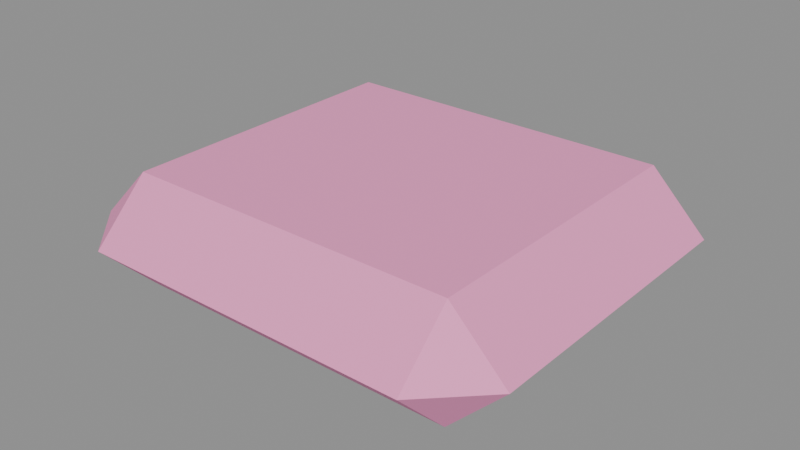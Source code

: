 # Source: source.blend  (saved by Blender 5.2.45; exported with 4.5.12 LTS)
import bpy
from mathutils import Matrix  # noqa: F401  (used for matrix-valued properties, if any)

bpy.ops.wm.read_factory_settings(use_empty=True)
scene = bpy.context.scene
scene.name = 'Scene'

# ---- images (referenced by path relative to the original .blend; pixels are not part of the script)
import os
ASSET_DIR = os.environ.get("B2B_ASSET_DIR", "")  # directory of the original .blend (textures are referenced by path, not embedded)
HERE = os.path.dirname(os.path.abspath(__file__))  # packed textures are extracted next to this script under _unpacked/

def load_image(name, relpath, width, height, colorspace="sRGB"):
    """Load a texture the original file referenced (path relative to the .blend, or extracted next to this script)."""
    p = next((c for c in (os.path.join(HERE, relpath), os.path.join(ASSET_DIR, relpath)) if relpath and os.path.exists(c)), "")
    if p:
        img = bpy.data.images.load(p, check_existing=True)
        img.name = name
    else:  # same state as the original file: an image datablock whose file is absent (Cycles renders it pink)
        img = bpy.data.images.new(name, width, height)
        img.source = "FILE"
        img.filepath = "//" + (relpath or name)
    img.colorspace_settings.name = colorspace
    return img
img_palette_png = load_image('palette.png', '_unpacked/palette.cadebe72.png', 2508, 2508, 'sRGB')

# ---- materials (node trees are filled in below, after node groups)
mat_sharedpalette_v001 = bpy.data.materials.new('SharedPalette_v001')

# ---- material node trees
mat_sharedpalette_v001.use_nodes = True; mat_sharedpalette_v001.node_tree.nodes.clear()
_N = mat_sharedpalette_v001.node_tree.nodes; _L = mat_sharedpalette_v001.node_tree.links
n0 = _N.new('ShaderNodeBsdfPrincipled'); n0.name = 'Principled BSDF'; n0.location = (-200, 100)
n0.inputs[2].default_value = 0.8
n0.inputs[10].default_value = 0.005
n1 = _N.new('ShaderNodeOutputMaterial'); n1.name = 'Material Output'; n1.location = (200, 100)
n2 = _N.new('ShaderNodeTexImage'); n2.name = 'Image Texture'; n2.location = (0, 0)
n2.image = img_palette_png
n2.interpolation = 'Closest'
_L.new(n0.outputs[0], n1.inputs[0])
_L.new(n2.outputs[0], n0.inputs[0])
n1.is_active_output = True

# ---- meshes
me_cube = bpy.data.meshes.new('Cube')
me_cube.from_pydata([(-0.18, -0.16, -0.06), (-0.18, -0.22, -7.451e-09), (-0.24, -0.16, -7.451e-09), (-0.18, -0.22, 7.451e-09), (-0.18, -0.16, 0.06), (-0.24, -0.16, 7.451e-09), (-0.18, 0.16, -0.06), (-0.24, 0.16, -7.451e-09), (-0.18, 0.22, -7.451e-09), (-0.18, 0.16, 0.06), (-0.18, 0.22, 7.451e-09), (-0.24, 0.16, 7.451e-09), (0.18, -0.16, -0.06), (0.24, -0.16, -7.451e-09), (0.18, -0.22, -7.451e-09), (0.18, -0.16, 0.06), (0.18, -0.22, 7.451e-09), (0.24, -0.16, 7.451e-09), (0.18, 0.16, -0.06), (0.18, 0.22, -7.451e-09), (0.24, 0.16, -7.451e-09), (0.18, 0.16, 0.06), (0.24, 0.16, 7.451e-09), (0.18, 0.22, 7.451e-09)], [], [(0, 1, 2), (3, 4, 5), (6, 7, 8), (9, 10, 11), (12, 13, 14), (15, 16, 17), (18, 19, 20), (21, 22, 23), (0, 7, 6), (3, 2, 1), (9, 5, 4), (8, 11, 10), (6, 19, 18), (21, 10, 9), (20, 23, 22), (18, 13, 12), (15, 22, 21), (14, 17, 16), (12, 1, 0), (4, 16, 15), (18, 0, 6), (5, 7, 2), (16, 1, 14), (9, 15, 21), (10, 19, 8), (22, 13, 20), (0, 2, 7), (3, 5, 2), (9, 11, 5), (8, 7, 11), (6, 8, 19), (21, 23, 10), (20, 19, 23), (18, 20, 13), (15, 17, 22), (14, 13, 17), (12, 14, 1), (4, 3, 16), (18, 12, 0), (5, 11, 7), (16, 3, 1), (9, 4, 15), (10, 23, 19), (22, 17, 13)])
_uv = me_cube.uv_layers.new(name='UVMap')
_uv.uv.foreach_set('vector', [0.172, 0.9531, 0.172, 0.9531, 0.172, 0.9531, 0.172, 0.9531, 0.172, 0.9531, 0.172, 0.9531, 0.172, 0.9531, 0.172, 0.9531, 0.172, 0.9531, 0.172, 0.9531, 0.172, 0.9531, 0.172, 0.9531, 0.172, 0.9531, 0.172, 0.9531, 0.172, 0.9531, 0.172, 0.9531, 0.172, 0.9531, 0.172, 0.9531, 0.172, 0.9531, 0.172, 0.9531, 0.172, 0.9531, 0.172, 0.9531, 0.172, 0.9531, 0.172, 0.9531, 0.172, 0.9531, 0.172, 0.9531, 0.172, 0.9531, 0.172, 0.9531, 0.172, 0.9531, 0.172, 0.9531, 0.172, 0.9531, 0.172, 0.9531, 0.172, 0.9531, 0.172, 0.9531, 0.172, 0.9531, 0.172, 0.9531, 0.172, 0.9531, 0.172, 0.9531, 0.172, 0.9531, 0.172, 0.9531, 0.172, 0.9531, 0.172, 0.9531, 0.172, 0.9531, 0.172, 0.9531, 0.172, 0.9531, 0.172, 0.9531, 0.172, 0.9531, 0.172, 0.9531, 0.172, 0.9531, 0.172, 0.9531, 0.172, 0.9531, 0.172, 0.9531, 0.172, 0.9531, 0.172, 0.9531, 0.172, 0.9531, 0.172, 0.9531, 0.172, 0.9531, 0.172, 0.9531, 0.172, 0.9531, 0.172, 0.9531, 0.172, 0.9531, 0.172, 0.9531, 0.172, 0.9531, 0.172, 0.9531, 0.172, 0.9531, 0.172, 0.9531, 0.172, 0.9531, 0.172, 0.9531, 0.172, 0.9531, 0.172, 0.9531, 0.172, 0.9531, 0.172, 0.9531, 0.172, 0.9531, 0.172, 0.9531, 0.172, 0.9531, 0.172, 0.9531, 0.172, 0.9531, 0.172, 0.9531, 0.172, 0.9531, 0.172, 0.9531, 0.172, 0.9531, 0.172, 0.9531, 0.172, 0.9531, 0.172, 0.9531, 0.172, 0.9531, 0.172, 0.9531, 0.172, 0.9531, 0.172, 0.9531, 0.172, 0.9531, 0.172, 0.9531, 0.172, 0.9531, 0.172, 0.9531, 0.172, 0.9531, 0.172, 0.9531, 0.172, 0.9531, 0.172, 0.9531, 0.172, 0.9531, 0.172, 0.9531, 0.172, 0.9531, 0.172, 0.9531, 0.172, 0.9531, 0.172, 0.9531, 0.172, 0.9531, 0.172, 0.9531, 0.172, 0.9531, 0.172, 0.9531, 0.172, 0.9531, 0.172, 0.9531, 0.172, 0.9531, 0.172, 0.9531, 0.172, 0.9531, 0.172, 0.9531, 0.172, 0.9531, 0.172, 0.9531, 0.172, 0.9531, 0.172, 0.9531, 0.172, 0.9531, 0.172, 0.9531, 0.172, 0.9531, 0.172, 0.9531, 0.172, 0.9531, 0.172, 0.9531, 0.172, 0.9531, 0.172, 0.9531, 0.172, 0.9531, 0.172, 0.9531, 0.172, 0.9531, 0.172, 0.9531, 0.172, 0.9531, 0.172, 0.9531, 0.172, 0.9531, 0.172, 0.9531])
me_cube.materials.append(mat_sharedpalette_v001)
me_cube.update()

# ---- objects
ob_meditation_cushion = bpy.data.objects.new('Meditation cushion', me_cube)

# ---- transforms, parenting, visibility, modifiers, constraints
ob_meditation_cushion.location = (0.0, 0.0, 0.06)

# ---- collection membership
scene.collection.objects.link(ob_meditation_cushion)

# ---- scene / render settings (as saved in the file)
scene.frame_start = 1; scene.frame_end = 250; scene.frame_set(1)
scene.render.engine = 'BLENDER_EEVEE_NEXT'
scene.render.bake_bias = 0.0
scene.render.bake_samples = 0
scene.render.compositor_device = 'GPU'
scene.eevee.use_volume_custom_range = False
scene.eevee.fast_gi_thickness_near = 0.1
scene.eevee.fast_gi_thickness_far = 0.0
scene.eevee.ray_tracing_options.screen_trace_thickness = 0.1
bpy.context.view_layer.update()

# ---- added for rendering (the .blend has no active camera and no usable light): camera, sun + grey world if the file has none
cam_auto = bpy.data.cameras.new('AutoCamera')
cam_auto.lens = 50.0
cam_auto.sensor_width = 36.0
cam_auto.clip_end = 1000.0
ob_auto_camera = bpy.data.objects.new('AutoCamera', cam_auto)
scene.collection.objects.link(ob_auto_camera)
ob_auto_camera.location = (0.612608, -0.735129, 0.550086)
ob_auto_camera.rotation_euler = (1.09748, -7.21219e-08, 0.694738)
scene.camera = ob_auto_camera
light_auto_sun = bpy.data.lights.new('AutoSun', 'SUN')
light_auto_sun.energy = 3.0
light_auto_sun.angle = 0.0523599
ob_auto_sun = bpy.data.objects.new('AutoSun', light_auto_sun)
scene.collection.objects.link(ob_auto_sun)
ob_auto_sun.rotation_euler = (0.872665, 0.174533, 0.523599)
if scene.world is None:
    world_auto = bpy.data.worlds.new('AutoWorld')
    world_auto.color = (0.3, 0.3, 0.3)
    scene.world = world_auto
bpy.context.view_layer.update()
